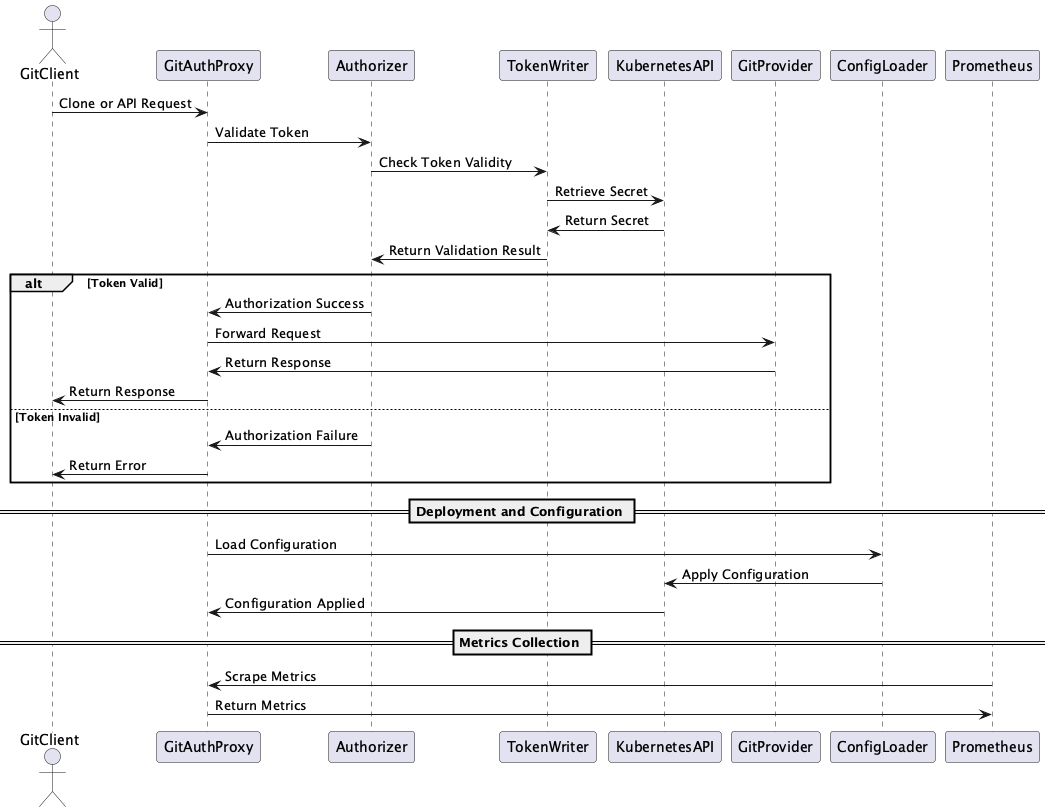

The diagram above was rendered by PlantUML. Its source (embedded in the PNG):
@startuml XenitAB_git-auth-proxy

actor GitClient as GC
participant GitAuthProxy as GAP
participant Authorizer as Auth
participant TokenWriter as TW
participant KubernetesAPI as K8sAPI
participant GitProvider as GP

GC -> GAP: Clone or API Request
GAP -> Auth: Validate Token
Auth -> TW: Check Token Validity
TW -> K8sAPI: Retrieve Secret
K8sAPI -> TW: Return Secret
TW -> Auth: Return Validation Result

alt Token Valid
    Auth -> GAP: Authorization Success
    GAP -> GP: Forward Request
    GP -> GAP: Return Response
    GAP -> GC: Return Response
else Token Invalid
    Auth -> GAP: Authorization Failure
    GAP -> GC: Return Error
end

== Deployment and Configuration ==

participant ConfigLoader as CL

GAP -> CL: Load Configuration
CL -> K8sAPI: Apply Configuration
K8sAPI -> GAP: Configuration Applied

== Metrics Collection ==

participant Prometheus as PM

PM -> GAP: Scrape Metrics
GAP -> PM: Return Metrics

@enduml